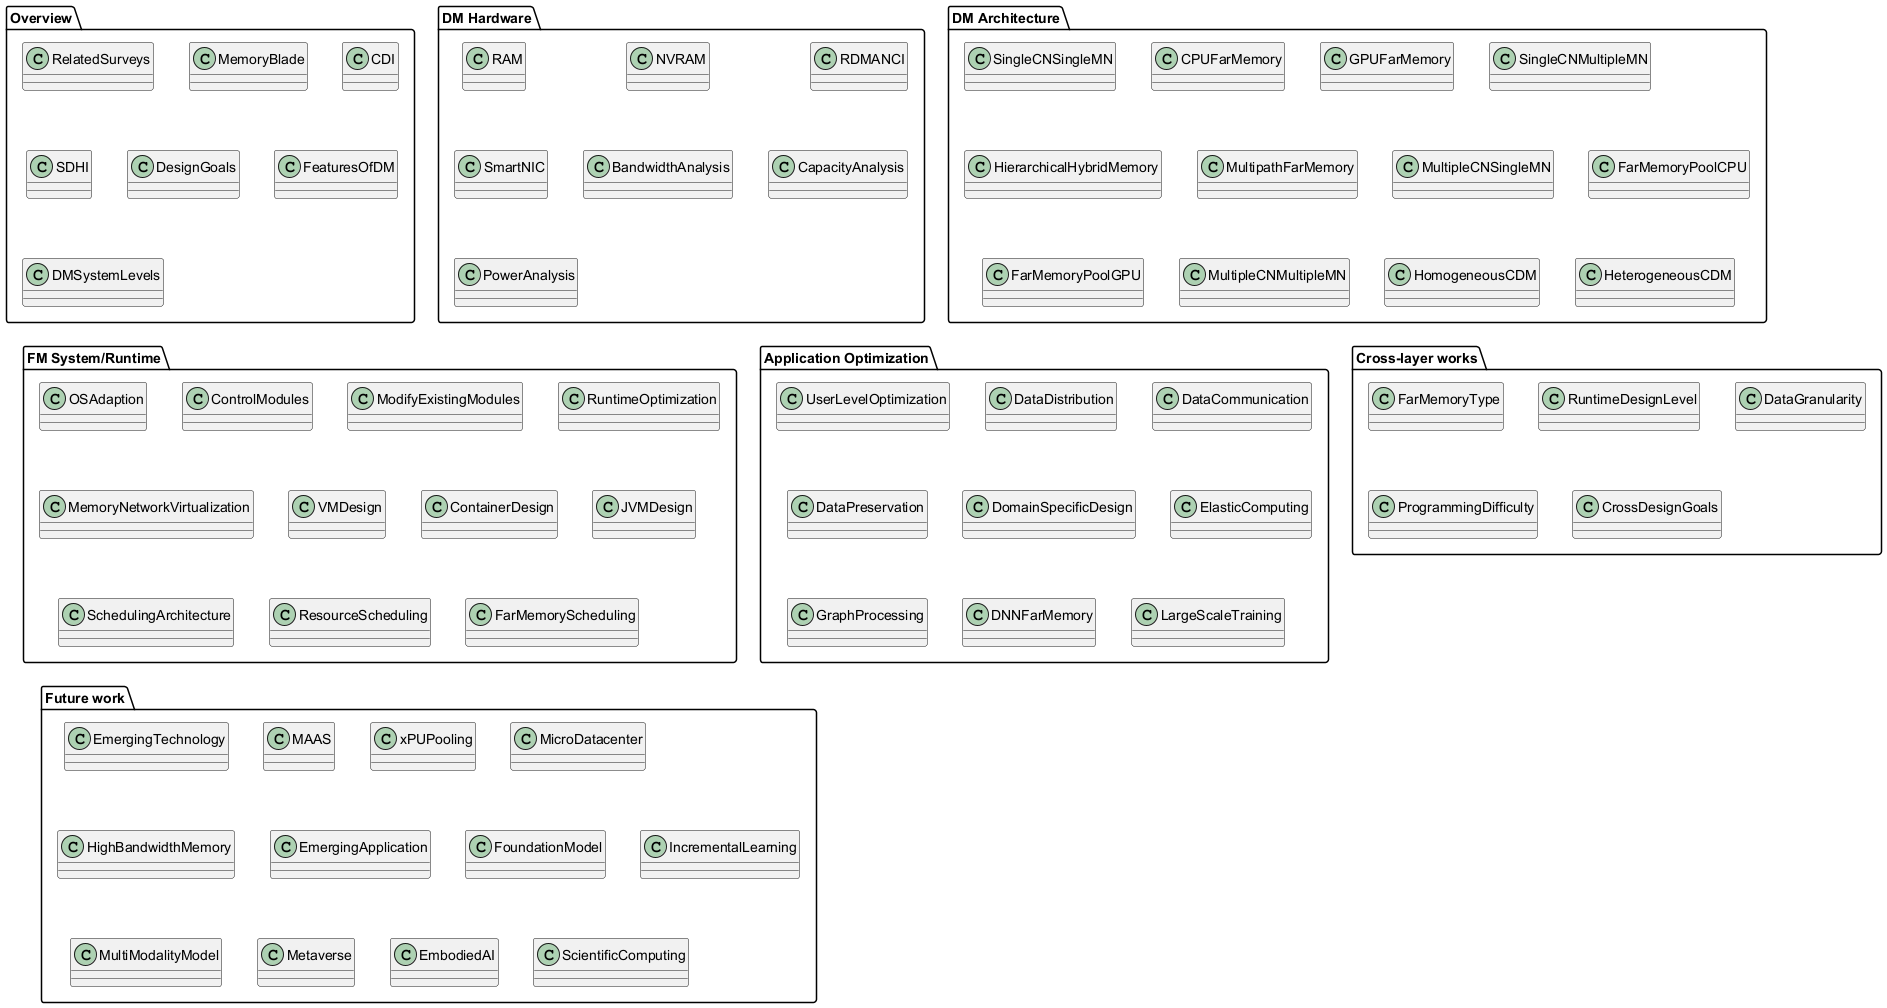

The diagram above was rendered by PlantUML. Its source (embedded in the PNG):
@startuml

package "Overview" {
  class RelatedSurveys
  class MemoryBlade
  class CDI
  class SDHI
  class DesignGoals
  class FeaturesOfDM
  class DMSystemLevels
}

package "DM Hardware" {
  class RAM
  class NVRAM
  class RDMANCI
  class SmartNIC
  class BandwidthAnalysis
  class CapacityAnalysis
  class PowerAnalysis
}

package "DM Architecture" {
  class SingleCNSingleMN
  class CPUFarMemory
  class GPUFarMemory
  class SingleCNMultipleMN
  class HierarchicalHybridMemory
  class MultipathFarMemory
  class MultipleCNSingleMN
  class FarMemoryPoolCPU
  class FarMemoryPoolGPU
  class MultipleCNMultipleMN
  class HomogeneousCDM
  class HeterogeneousCDM
}

package "FM System/Runtime" {
  class OSAdaption
  class ControlModules
  class ModifyExistingModules
  class RuntimeOptimization
  class MemoryNetworkVirtualization
  class VMDesign
  class ContainerDesign
  class JVMDesign
  class SchedulingArchitecture
  class ResourceScheduling
  class FarMemoryScheduling
}

package "Application Optimization" {
  class UserLevelOptimization
  class DataDistribution
  class DataCommunication
  class DataPreservation
  class DomainSpecificDesign
  class ElasticComputing
  class GraphProcessing
  class DNNFarMemory
  class LargeScaleTraining
}

package "Cross-layer works" {
  class FarMemoryType
  class RuntimeDesignLevel
  class DataGranularity
  class ProgrammingDifficulty
  class CrossDesignGoals
}

package "Future work" {
  class EmergingTechnology
  class MAAS
  class xPUPooling
  class MicroDatacenter
  class HighBandwidthMemory
  class EmergingApplication
  class FoundationModel
  class IncrementalLearning
  class MultiModalityModel
  class Metaverse
  class EmbodiedAI
  class ScientificComputing
}

@enduml